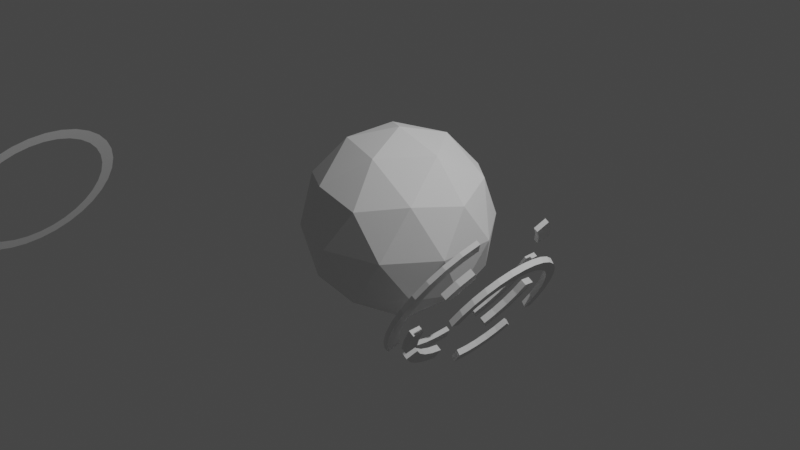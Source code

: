 # Source: untitled.blend  (saved by Blender 2.90.8; exported with 4.5.12 LTS)
import bpy
from mathutils import Matrix  # noqa: F401  (used for matrix-valued properties, if any)

bpy.ops.wm.read_factory_settings(use_empty=True)
scene = bpy.context.scene
scene.name = 'Scene'

# ---- collections
col_collection = bpy.data.collections.new('Collection'); scene.collection.children.link(col_collection)

# ---- world
world_world = bpy.data.worlds.new('World'); scene.world = world_world
world_world.use_nodes = True; world_world.node_tree.nodes.clear()
_N = world_world.node_tree.nodes; _L = world_world.node_tree.links
n0 = _N.new('ShaderNodeOutputWorld'); n0.name = 'World Output'; n0.location = (300, 300)
n1 = _N.new('ShaderNodeBackground'); n1.name = 'Background'; n1.location = (10, 300)
n1.inputs[0].default_value = (0.05088, 0.05088, 0.05088, 1.0)
_L.new(n1.outputs[0], n0.inputs[0])
n0.is_active_output = True
world_world.color = (0.05088, 0.05088, 0.05088)
world_world.use_sun_shadow = False
world_world.sun_shadow_jitter_overblur = 0.0

# ---- cameras
cam_camera = bpy.data.cameras.new('Camera')
cam_camera.clip_end = 100.0
cam_camera.ortho_scale = 7.314

# ---- lights
light_light = bpy.data.lights.new('Light', 'POINT')
light_light.transmission_factor = 0.0
light_light.energy = 1000.0
light_light.shadow_soft_size = 0.1
light_light.shadow_maximum_resolution = 0.006
light_light.use_absolute_resolution = True

# ---- meshes
me_icosphere = bpy.data.meshes.new('Icosphere')
me_icosphere.from_pydata([(0.0, 0.0, -1.0), (0.7236, -0.5257, -0.4472), (-0.2764, -0.8506, -0.4472), (-0.8944, 0.0, -0.4472), (-0.2764, 0.8506, -0.4472), (0.7236, 0.5257, -0.4472), (0.2764, -0.8506, 0.4472), (-0.7236, -0.5257, 0.4472), (-0.7236, 0.5257, 0.4472), (0.2764, 0.8506, 0.4472), (0.8944, 0.0, 0.4472), (0.0, 0.0, 1.0), (-0.1625, -0.5, -0.8507), (0.4253, -0.309, -0.8507), (0.2629, -0.809, -0.5257), (0.8506, 0.0, -0.5257), (0.4253, 0.309, -0.8507), (-0.5257, 0.0, -0.8507), (-0.6882, -0.5, -0.5257), (-0.1625, 0.5, -0.8507), (-0.6882, 0.5, -0.5257), (0.2629, 0.809, -0.5257), (0.9511, -0.309, 0.0), (0.9511, 0.309, 0.0), (0.0, -1.0, 0.0), (0.5878, -0.809, 0.0), (-0.9511, -0.309, 0.0), (-0.5878, -0.809, 0.0), (-0.5878, 0.809, 0.0), (-0.9511, 0.309, 0.0), (0.5878, 0.809, 0.0), (0.0, 1.0, 0.0), (0.6882, -0.5, 0.5257), (-0.2629, -0.809, 0.5257), (-0.8506, 0.0, 0.5257), (-0.2629, 0.809, 0.5257), (0.6882, 0.5, 0.5257), (0.1625, -0.5, 0.8507), (0.5257, 0.0, 0.8507), (-0.4253, -0.309, 0.8507), (-0.4253, 0.309, 0.8507), (0.1625, 0.5, 0.8507)], [], [(0, 13, 12), (1, 13, 15), (0, 12, 17), (0, 17, 19), (0, 19, 16), (1, 15, 22), (2, 14, 24), (3, 18, 26), (4, 20, 28), (5, 21, 30), (1, 22, 25), (2, 24, 27), (3, 26, 29), (4, 28, 31), (5, 30, 23), (6, 32, 37), (7, 33, 39), (8, 34, 40), (9, 35, 41), (10, 36, 38), (38, 41, 11), (38, 36, 41), (36, 9, 41), (41, 40, 11), (41, 35, 40), (35, 8, 40), (40, 39, 11), (40, 34, 39), (34, 7, 39), (39, 37, 11), (39, 33, 37), (33, 6, 37), (37, 38, 11), (37, 32, 38), (32, 10, 38), (23, 36, 10), (23, 30, 36), (30, 9, 36), (31, 35, 9), (31, 28, 35), (28, 8, 35), (29, 34, 8), (29, 26, 34), (26, 7, 34), (27, 33, 7), (27, 24, 33), (24, 6, 33), (25, 32, 6), (25, 22, 32), (22, 10, 32), (30, 31, 9), (30, 21, 31), (21, 4, 31), (28, 29, 8), (28, 20, 29), (20, 3, 29), (26, 27, 7), (26, 18, 27), (18, 2, 27), (24, 25, 6), (24, 14, 25), (14, 1, 25), (22, 23, 10), (22, 15, 23), (15, 5, 23), (16, 21, 5), (16, 19, 21), (19, 4, 21), (19, 20, 4), (19, 17, 20), (17, 3, 20), (17, 18, 3), (17, 12, 18), (12, 2, 18), (15, 16, 5), (15, 13, 16), (13, 0, 16), (12, 14, 2), (12, 13, 14), (13, 1, 14)])
_uv = me_icosphere.uv_layers.new(name='UVMap')
_uv.uv.foreach_set('vector', [0.8182, 0.0, 0.7727, 0.07873, 0.8636, 0.07873, 0.7273, 0.1575, 0.6818, 0.07873, 0.6364, 0.1575, 0.09091, 0.0, 0.04545, 0.07873, 0.1364, 0.07873, 0.2727, 0.0, 0.2273, 0.07873, 0.3182, 0.07873, 0.4545, 0.0, 0.4091, 0.07873, 0.5, 0.07873, 0.7273, 0.1575, 0.6364, 0.1575, 0.6818, 0.2362, 0.9091, 0.1575, 0.8182, 0.1575, 0.8636, 0.2362, 0.1818, 0.1575, 0.09091, 0.1575, 0.1364, 0.2362, 0.3636, 0.1575, 0.2727, 0.1575, 0.3182, 0.2362, 0.5455, 0.1575, 0.4545, 0.1575, 0.5, 0.2362, 0.7273, 0.1575, 0.6818, 0.2362, 0.7727, 0.2362, 0.9091, 0.1575, 0.8636, 0.2362, 0.9545, 0.2362, 0.1818, 0.1575, 0.1364, 0.2362, 0.2273, 0.2362, 0.3636, 0.1575, 0.3182, 0.2362, 0.4091, 0.2362, 0.5455, 0.1575, 0.5, 0.2362, 0.5909, 0.2362, 0.8182, 0.3149, 0.7273, 0.3149, 0.7727, 0.3937, 1.0, 0.3149, 0.9091, 0.3149, 0.9545, 0.3937, 0.2727, 0.3149, 0.1818, 0.3149, 0.2273, 0.3937, 0.4545, 0.3149, 0.3636, 0.3149, 0.4091, 0.3937, 0.6364, 0.3149, 0.5455, 0.3149, 0.5909, 0.3937, 0.5909, 0.3937, 0.5, 0.3937, 0.5455, 0.4724, 0.5909, 0.3937, 0.5455, 0.3149, 0.5, 0.3937, 0.5455, 0.3149, 0.4545, 0.3149, 0.5, 0.3937, 0.4091, 0.3937, 0.3182, 0.3937, 0.3636, 0.4724, 0.4091, 0.3937, 0.3636, 0.3149, 0.3182, 0.3937, 0.3636, 0.3149, 0.2727, 0.3149, 0.3182, 0.3937, 0.2273, 0.3937, 0.1364, 0.3937, 0.1818, 0.4724, 0.2273, 0.3937, 0.1818, 0.3149, 0.1364, 0.3937, 0.1818, 0.3149, 0.09091, 0.3149, 0.1364, 0.3937, 0.9545, 0.3937, 0.8636, 0.3937, 0.9091, 0.4724, 0.9545, 0.3937, 0.9091, 0.3149, 0.8636, 0.3937, 0.9091, 0.3149, 0.8182, 0.3149, 0.8636, 0.3937, 0.7727, 0.3937, 0.6818, 0.3937, 0.7273, 0.4724, 0.7727, 0.3937, 0.7273, 0.3149, 0.6818, 0.3937, 0.7273, 0.3149, 0.6364, 0.3149, 0.6818, 0.3937, 0.5909, 0.2362, 0.5455, 0.3149, 0.6364, 0.3149, 0.5909, 0.2362, 0.5, 0.2362, 0.5455, 0.3149, 0.5, 0.2362, 0.4545, 0.3149, 0.5455, 0.3149, 0.4091, 0.2362, 0.3636, 0.3149, 0.4545, 0.3149, 0.4091, 0.2362, 0.3182, 0.2362, 0.3636, 0.3149, 0.3182, 0.2362, 0.2727, 0.3149, 0.3636, 0.3149, 0.2273, 0.2362, 0.1818, 0.3149, 0.2727, 0.3149, 0.2273, 0.2362, 0.1364, 0.2362, 0.1818, 0.3149, 0.1364, 0.2362, 0.09091, 0.3149, 0.1818, 0.3149, 0.9545, 0.2362, 0.9091, 0.3149, 1.0, 0.3149, 0.9545, 0.2362, 0.8636, 0.2362, 0.9091, 0.3149, 0.8636, 0.2362, 0.8182, 0.3149, 0.9091, 0.3149, 0.7727, 0.2362, 0.7273, 0.3149, 0.8182, 0.3149, 0.7727, 0.2362, 0.6818, 0.2362, 0.7273, 0.3149, 0.6818, 0.2362, 0.6364, 0.3149, 0.7273, 0.3149, 0.5, 0.2362, 0.4091, 0.2362, 0.4545, 0.3149, 0.5, 0.2362, 0.4545, 0.1575, 0.4091, 0.2362, 0.4545, 0.1575, 0.3636, 0.1575, 0.4091, 0.2362, 0.3182, 0.2362, 0.2273, 0.2362, 0.2727, 0.3149, 0.3182, 0.2362, 0.2727, 0.1575, 0.2273, 0.2362, 0.2727, 0.1575, 0.1818, 0.1575, 0.2273, 0.2362, 0.1364, 0.2362, 0.04545, 0.2362, 0.09091, 0.3149, 0.1364, 0.2362, 0.09091, 0.1575, 0.04545, 0.2362, 0.09091, 0.1575, 0.0, 0.1575, 0.04545, 0.2362, 0.8636, 0.2362, 0.7727, 0.2362, 0.8182, 0.3149, 0.8636, 0.2362, 0.8182, 0.1575, 0.7727, 0.2362, 0.8182, 0.1575, 0.7273, 0.1575, 0.7727, 0.2362, 0.6818, 0.2362, 0.5909, 0.2362, 0.6364, 0.3149, 0.6818, 0.2362, 0.6364, 0.1575, 0.5909, 0.2362, 0.6364, 0.1575, 0.5455, 0.1575, 0.5909, 0.2362, 0.5, 0.07873, 0.4545, 0.1575, 0.5455, 0.1575, 0.5, 0.07873, 0.4091, 0.07873, 0.4545, 0.1575, 0.4091, 0.07873, 0.3636, 0.1575, 0.4545, 0.1575, 0.3182, 0.07873, 0.2727, 0.1575, 0.3636, 0.1575, 0.3182, 0.07873, 0.2273, 0.07873, 0.2727, 0.1575, 0.2273, 0.07873, 0.1818, 0.1575, 0.2727, 0.1575, 0.1364, 0.07873, 0.09091, 0.1575, 0.1818, 0.1575, 0.1364, 0.07873, 0.04545, 0.07873, 0.09091, 0.1575, 0.04545, 0.07873, 0.0, 0.1575, 0.09091, 0.1575, 0.6364, 0.1575, 0.5909, 0.07873, 0.5455, 0.1575, 0.6364, 0.1575, 0.6818, 0.07873, 0.5909, 0.07873, 0.6818, 0.07873, 0.6364, 0.0, 0.5909, 0.07873, 0.8636, 0.07873, 0.8182, 0.1575, 0.9091, 0.1575, 0.8636, 0.07873, 0.7727, 0.07873, 0.8182, 0.1575, 0.7727, 0.07873, 0.7273, 0.1575, 0.8182, 0.1575])
me_icosphere.use_remesh_fix_poles = True
me_icosphere.use_remesh_preserve_attributes = False
me_icosphere.use_mirror_vertex_groups = False
me_icosphere.update()
me_circle = bpy.data.meshes.new('Circle')
me_circle.from_pydata([(0.0, 1.0, 0.0), (0.7071, 0.7071, -0.05156), (-0.3827, 0.9239, 0.0), (-0.5556, 0.8315, 0.0), (-0.7071, 0.7071, 0.0), (0.9808, 0.1951, -0.05156), (1.0, 9.656e-07, -0.05156), (0.9239, -0.3827, -0.05156), (0.9808, -0.1951, -0.05156), (0.5556, -0.8315, -0.05156), (-0.9239, -0.3827, 0.0), (-0.8315, -0.5556, 0.0), (-0.7071, -0.7071, 0.0), (-0.5556, -0.8315, 0.0), (-0.3827, -0.9239, 0.0), (-0.1951, -0.9808, 0.0), (3.258e-07, -1.0, 0.0), (0.1951, -0.9808, 0.0), (0.3827, -0.9239, 0.0), (0.5556, -0.8315, 0.0), (0.3827, -0.9239, -0.05156), (0.1951, -0.9808, -0.05156), (0.9239, -0.3827, 0.0), (0.9808, -0.1951, 0.0), (1.0, 9.656e-07, 0.0), (0.9808, 0.1951, 0.0), (3.258e-07, -1.0, -0.05156), (0.8315, 0.5556, 0.0), (0.7071, 0.7071, 0.0), (0.5556, 0.8315, 0.0), (0.3827, 0.9239, 0.0), (0.1951, 0.9808, 0.0), (0.0, 0.8559, 0.0), (-0.1951, -0.9808, -0.05156), (-0.3275, 0.7907, 0.0), (-0.4755, 0.7116, 0.0), (-0.6052, 0.6052, 0.0), (-0.3827, -0.9239, -0.05156), (-0.5556, -0.8315, -0.05156), (-0.7071, -0.7071, -0.05156), (-0.9239, -0.3827, -0.05156), (-0.8315, -0.5556, -0.05156), (-0.7907, -0.3275, 0.0), (-0.7116, -0.4755, 0.0), (-0.6052, -0.6052, 0.0), (-0.4755, -0.7116, 0.0), (-0.3275, -0.7907, 0.0), (-0.167, -0.8394, 0.0), (2.789e-07, -0.8559, 0.0), (0.167, -0.8394, 0.0), (0.3275, -0.7907, 0.0), (0.4755, -0.7116, 0.0), (-0.7071, 0.7071, -0.05156), (-0.3827, 0.9239, -0.05156), (0.7907, -0.3275, 0.0), (0.8394, -0.167, 0.0), (0.8559, 8.675e-07, 0.0), (0.8394, 0.167, 0.0), (-0.5556, 0.8315, -0.05156), (0.7116, 0.4755, 0.0), (0.6052, 0.6052, 0.0), (0.4755, 0.7116, 0.0), (0.3275, 0.7907, 0.0), (0.167, 0.8394, 0.0), (0.8315, 0.5556, -0.05156), (0.5556, 0.8315, -0.05156), (0.3827, 0.9239, -0.05156), (0.1951, 0.9808, -0.05156), (0.0, 1.0, -0.05156), (-0.4755, 0.7116, -0.05156), (-0.3275, 0.7907, -0.05156), (-0.6052, 0.6052, -0.05156), (-0.7116, -0.4755, -0.05156), (-0.7907, -0.3275, -0.05156), (-0.6052, -0.6052, -0.05156), (-0.4755, -0.7116, -0.05156), (-0.3275, -0.7907, -0.05156), (-0.167, -0.8394, -0.05156), (2.789e-07, -0.8559, -0.05156), (0.167, -0.8394, -0.05156), (0.3275, -0.7907, -0.05156), (0.4755, -0.7116, -0.05156), (0.8394, -0.167, -0.05156), (0.7907, -0.3275, -0.05156), (0.8559, 8.675e-07, -0.05156), (0.8394, 0.167, -0.05156), (0.6052, 0.6052, -0.05156), (0.7116, 0.4755, -0.05156), (0.4755, 0.7116, -0.05156), (0.3275, 0.7907, -0.05156), (0.167, 0.8394, -0.05156), (0.0, 0.8559, -0.05156)], [], [(18, 50, 51, 19), (53, 58, 69, 70), (33, 26, 78, 77), (1, 65, 88, 86), (37, 33, 77, 76), (64, 1, 86, 87), (38, 37, 76, 75), (39, 38, 75, 74), (22, 54, 55, 23), (41, 39, 74, 72), (23, 55, 56, 24), (10, 42, 43, 11), (24, 56, 57, 25), (11, 43, 44, 12), (6, 5, 85, 84), (12, 44, 45, 13), (40, 41, 72, 73), (13, 45, 46, 14), (8, 6, 84, 82), (27, 59, 60, 28), (14, 46, 47, 15), (7, 8, 82, 83), (28, 60, 61, 29), (15, 47, 48, 16), (2, 34, 35, 3), (29, 61, 62, 30), (16, 48, 49, 17), (3, 35, 36, 4), (30, 62, 63, 31), (17, 49, 50, 18), (20, 9, 81, 80), (31, 63, 32, 0), (65, 66, 89, 88), (26, 21, 79, 78), (58, 52, 71, 69), (66, 67, 90, 89), (21, 20, 80, 79), (67, 68, 91, 90), (0, 32, 91, 68), (18, 19, 9, 20), (46, 45, 75, 76), (54, 22, 7, 83), (60, 59, 87, 86), (47, 46, 76, 77), (61, 60, 86, 88), (48, 47, 77, 78), (35, 34, 70, 69), (62, 61, 88, 89), (34, 2, 53, 70), (49, 48, 78, 79), (42, 10, 40, 73), (36, 35, 69, 71), (63, 62, 89, 90), (22, 23, 8, 7), (50, 49, 79, 80), (32, 63, 90, 91), (23, 24, 6, 8), (51, 50, 80, 81), (10, 11, 41, 40), (19, 51, 81, 9), (24, 25, 5, 6), (25, 57, 85, 5), (11, 12, 39, 41), (12, 13, 38, 39), (13, 14, 37, 38), (4, 36, 71, 52), (27, 28, 1, 64), (55, 54, 83, 82), (14, 15, 33, 37), (28, 29, 65, 1), (56, 55, 82, 84), (59, 27, 64, 87), (15, 16, 26, 33), (43, 42, 73, 72), (2, 3, 58, 53), (29, 30, 66, 65), (57, 56, 84, 85), (16, 17, 21, 26), (44, 43, 72, 74), (3, 4, 52, 58), (30, 31, 67, 66), (17, 18, 20, 21), (45, 44, 74, 75), (31, 0, 68, 67)])
_uv = me_circle.uv_layers.new(name='UVMap')
_uv.uv.foreach_set('vector', [0.0, 0.0, 0.0, 0.0, 0.0, 0.0, 0.0, 0.0, 0.0, 0.0, 0.0, 0.0, 0.0, 0.0, 0.0, 0.0, 0.0, 0.0, 0.0, 0.0, 0.0, 0.0, 0.0, 0.0, 0.0, 0.0, 0.0, 0.0, 0.0, 0.0, 0.0, 0.0, 0.0, 0.0, 0.0, 0.0, 0.0, 0.0, 0.0, 0.0, 0.0, 0.0, 0.0, 0.0, 0.0, 0.0, 0.0, 0.0, 0.0, 0.0, 0.0, 0.0, 0.0, 0.0, 0.0, 0.0, 0.0, 0.0, 0.0, 0.0, 0.0, 0.0, 0.0, 0.0, 0.0, 0.0, 0.0, 0.0, 0.0, 0.0, 0.0, 0.0, 0.0, 0.0, 0.0, 0.0, 0.0, 0.0, 0.0, 0.0, 0.0, 0.0, 0.0, 0.0, 0.0, 0.0, 0.0, 0.0, 0.0, 0.0, 0.0, 0.0, 0.0, 0.0, 0.0, 0.0, 0.0, 0.0, 0.0, 0.0, 0.0, 0.0, 0.0, 0.0, 0.0, 0.0, 0.0, 0.0, 0.0, 0.0, 0.0, 0.0, 0.0, 0.0, 0.0, 0.0, 0.0, 0.0, 0.0, 0.0, 0.0, 0.0, 0.0, 0.0, 0.0, 0.0, 0.0, 0.0, 0.0, 0.0, 0.0, 0.0, 0.0, 0.0, 0.0, 0.0, 0.0, 0.0, 0.0, 0.0, 0.0, 0.0, 0.0, 0.0, 0.0, 0.0, 0.0, 0.0, 0.0, 0.0, 0.0, 0.0, 0.0, 0.0, 0.0, 0.0, 0.0, 0.0, 0.0, 0.0, 0.0, 0.0, 0.0, 0.0, 0.0, 0.0, 0.0, 0.0, 0.0, 0.0, 0.0, 0.0, 0.0, 0.0, 0.0, 0.0, 0.0, 0.0, 0.0, 0.0, 0.0, 0.0, 0.0, 0.0, 0.0, 0.0, 0.0, 0.0, 0.0, 0.0, 0.0, 0.0, 0.0, 0.0, 0.0, 0.0, 0.0, 0.0, 0.0, 0.0, 0.0, 0.0, 0.0, 0.0, 0.0, 0.0, 0.0, 0.0, 0.0, 0.0, 0.0, 0.0, 0.0, 0.0, 0.0, 0.0, 0.0, 0.0, 0.0, 0.0, 0.0, 0.0, 0.0, 0.0, 0.0, 0.0, 0.0, 0.0, 0.0, 0.0, 0.0, 0.0, 0.0, 0.0, 0.0, 0.0, 0.0, 0.0, 0.0, 0.0, 0.0, 0.0, 0.0, 0.0, 0.0, 0.0, 0.0, 0.0, 0.0, 0.0, 0.0, 0.0, 0.0, 0.0, 0.0, 0.0, 0.0, 0.0, 0.0, 0.0, 0.0, 0.0, 0.0, 0.0, 0.0, 0.0, 0.0, 0.0, 0.0, 0.0, 0.0, 0.0, 0.0, 0.0, 0.0, 0.0, 0.0, 0.0, 0.0, 0.0, 0.0, 0.0, 0.0, 0.0, 0.0, 0.0, 0.0, 0.0, 0.0, 0.0, 0.0, 0.0, 0.0, 0.0, 0.0, 0.0, 0.0, 0.0, 0.0, 0.0, 0.0, 0.0, 0.0, 0.0, 0.0, 0.0, 0.0, 0.0, 0.0, 0.0, 0.0, 0.0, 0.0, 0.0, 0.0, 0.0, 0.0, 0.0, 0.0, 0.0, 0.0, 0.0, 0.0, 0.0, 0.0, 0.0, 0.0, 0.0, 0.0, 0.0, 0.0, 0.0, 0.0, 0.0, 0.0, 0.0, 0.0, 0.0, 0.0, 0.0, 0.0, 0.0, 0.0, 0.0, 0.0, 0.0, 0.0, 0.0, 0.0, 0.0, 0.0, 0.0, 0.0, 0.0, 0.0, 0.0, 0.0, 0.0, 0.0, 0.0, 0.0, 0.0, 0.0, 0.0, 0.0, 0.0, 0.0, 0.0, 0.0, 0.0, 0.0, 0.0, 0.0, 0.0, 0.0, 0.0, 0.0, 0.0, 0.0, 0.0, 0.0, 0.0, 0.0, 0.0, 0.0, 0.0, 0.0, 0.0, 0.0, 0.0, 0.0, 0.0, 0.0, 0.0, 0.0, 0.0, 0.0, 0.0, 0.0, 0.0, 0.0, 0.0, 0.0, 0.0, 0.0, 0.0, 0.0, 0.0, 0.0, 0.0, 0.0, 0.0, 0.0, 0.0, 0.0, 0.0, 0.0, 0.0, 0.0, 0.0, 0.0, 0.0, 0.0, 0.0, 0.0, 0.0, 0.0, 0.0, 0.0, 0.0, 0.0, 0.0, 0.0, 0.0, 0.0, 0.0, 0.0, 0.0, 0.0, 0.0, 0.0, 0.0, 0.0, 0.0, 0.0, 0.0, 0.0, 0.0, 0.0, 0.0, 0.0, 0.0, 0.0, 0.0, 0.0, 0.0, 0.0, 0.0, 0.0, 0.0, 0.0, 0.0, 0.0, 0.0, 0.0, 0.0, 0.0, 0.0, 0.0, 0.0, 0.0, 0.0, 0.0, 0.0, 0.0, 0.0, 0.0, 0.0, 0.0, 0.0, 0.0, 0.0, 0.0, 0.0, 0.0, 0.0, 0.0, 0.0, 0.0, 0.0, 0.0, 0.0, 0.0, 0.0, 0.0, 0.0, 0.0, 0.0, 0.0, 0.0, 0.0, 0.0, 0.0, 0.0, 0.0, 0.0, 0.0, 0.0, 0.0, 0.0, 0.0, 0.0, 0.0, 0.0, 0.0, 0.0, 0.0, 0.0, 0.0, 0.0, 0.0, 0.0, 0.0, 0.0, 0.0, 0.0, 0.0, 0.0, 0.0, 0.0, 0.0, 0.0, 0.0, 0.0, 0.0, 0.0, 0.0, 0.0, 0.0, 0.0, 0.0, 0.0, 0.0, 0.0, 0.0, 0.0, 0.0, 0.0, 0.0, 0.0, 0.0, 0.0, 0.0, 0.0, 0.0, 0.0, 0.0, 0.0, 0.0, 0.0, 0.0, 0.0, 0.0, 0.0, 0.0, 0.0, 0.0, 0.0, 0.0, 0.0, 0.0, 0.0, 0.0, 0.0, 0.0, 0.0, 0.0, 0.0, 0.0, 0.0, 0.0, 0.0, 0.0, 0.0, 0.0, 0.0, 0.0, 0.0, 0.0, 0.0, 0.0, 0.0, 0.0, 0.0, 0.0, 0.0, 0.0, 0.0, 0.0, 0.0, 0.0, 0.0, 0.0, 0.0, 0.0, 0.0, 0.0, 0.0, 0.0, 0.0, 0.0, 0.0, 0.0, 0.0, 0.0, 0.0, 0.0, 0.0, 0.0, 0.0, 0.0, 0.0, 0.0, 0.0, 0.0, 0.0, 0.0, 0.0, 0.0, 0.0, 0.0, 0.0, 0.0, 0.0, 0.0, 0.0, 0.0, 0.0, 0.0, 0.0, 0.0, 0.0, 0.0, 0.0, 0.0, 0.0, 0.0, 0.0, 0.0, 0.0, 0.0, 0.0, 0.0, 0.0, 0.0, 0.0, 0.0, 0.0, 0.0, 0.0, 0.0, 0.0, 0.0, 0.0, 0.0, 0.0, 0.0, 0.0, 0.0, 0.0, 0.0, 0.0])
me_circle.use_remesh_fix_poles = True
me_circle.use_remesh_preserve_attributes = False
me_circle.use_mirror_vertex_groups = False
me_circle.update()
me_circle_001 = bpy.data.meshes.new('Circle.001')
me_circle_001.from_pydata([(0.167, 0.8394, 0.07791), (0.3275, 0.7907, 0.07791), (0.4755, 0.7116, 0.07791), (0.7116, 0.4755, 0.07791), (0.6052, 0.6052, 0.07791), (0.8394, -0.167, 0.07791), (0.7907, -0.3275, 0.07791), (0.7116, -0.4755, 0.07791), (0.4755, -0.7116, 0.07791), (0.6052, -0.6052, 0.07791), (0.3275, -0.7907, 0.07791), (-0.8315, -0.5556, 0.0), (-0.7071, -0.7071, 0.0), (-0.5556, -0.8315, 0.0), (2.789e-07, -0.8559, 0.07791), (0.167, -0.8394, 0.07791), (3.258e-07, -1.0, 0.0), (0.1951, -0.9808, 0.0), (0.3827, -0.9239, 0.0), (0.5556, -0.8315, 0.0), (0.7071, -0.7071, 0.0), (0.8315, -0.5556, 0.0), (0.9239, -0.3827, 0.0), (0.9808, -0.1951, 0.0), (-0.4755, -0.7116, 0.07791), (-0.7116, -0.4755, 0.07791), (-0.6052, -0.6052, 0.07791), (0.8315, 0.5556, 0.0), (0.7071, 0.7071, 0.0), (0.5556, 0.8315, 0.0), (0.3827, 0.9239, 0.0), (0.1951, 0.9808, 0.0), (0.1951, 0.9808, 0.07791), (0.3827, 0.9239, 0.07791), (0.5556, 0.8315, 0.07791), (0.8315, 0.5556, 0.07791), (0.7071, 0.7071, 0.07791), (0.9808, -0.1951, 0.07791), (0.9239, -0.3827, 0.07791), (0.8315, -0.5556, 0.07791), (0.5556, -0.8315, 0.07791), (0.7071, -0.7071, 0.07791), (0.3827, -0.9239, 0.07791), (-0.7116, -0.4755, 0.0), (-0.6052, -0.6052, 0.0), (-0.4755, -0.7116, 0.0), (3.258e-07, -1.0, 0.07791), (0.1951, -0.9808, 0.07791), (2.789e-07, -0.8559, 0.0), (0.167, -0.8394, 0.0), (0.3275, -0.7907, 0.0), (0.4755, -0.7116, 0.0), (0.6052, -0.6052, 0.0), (0.7116, -0.4755, 0.0), (0.7907, -0.3275, 0.0), (0.8394, -0.167, 0.0), (-0.5556, -0.8315, 0.07791), (-0.8315, -0.5556, 0.07791), (-0.7071, -0.7071, 0.07791), (0.7116, 0.4755, 0.0), (0.6052, 0.6052, 0.0), (0.4755, 0.7116, 0.0), (0.3275, 0.7907, 0.0), (0.167, 0.8394, 0.0)], [], [(48, 16, 46, 14), (50, 49, 15, 10), (19, 51, 52, 20), (22, 23, 37, 38), (20, 52, 53, 21), (63, 62, 1, 0), (21, 53, 54, 22), (49, 48, 14, 15), (22, 54, 55, 23), (21, 22, 38, 39), (62, 61, 2, 1), (23, 55, 5, 37), (47, 42, 10, 15), (11, 43, 44, 12), (33, 32, 0, 1), (12, 44, 45, 13), (46, 47, 15, 14), (34, 33, 1, 2), (36, 34, 2, 4), (27, 59, 60, 28), (35, 36, 4, 3), (58, 56, 24, 26), (28, 60, 61, 29), (57, 58, 26, 25), (38, 37, 5, 6), (29, 61, 62, 30), (16, 48, 49, 17), (39, 38, 6, 7), (30, 62, 63, 31), (17, 49, 50, 18), (41, 39, 7, 9), (40, 41, 9, 8), (43, 11, 57, 25), (51, 19, 40, 8), (52, 51, 8, 9), (11, 12, 58, 57), (18, 50, 10, 42), (53, 52, 9, 7), (12, 13, 56, 58), (54, 53, 7, 6), (27, 28, 36, 35), (55, 54, 6, 5), (13, 45, 24, 56), (31, 63, 0, 32), (28, 29, 34, 36), (59, 27, 35, 3), (29, 30, 33, 34), (16, 17, 47, 46), (44, 43, 25, 26), (30, 31, 32, 33), (17, 18, 42, 47), (45, 44, 26, 24), (60, 59, 3, 4), (19, 20, 41, 40), (61, 60, 4, 2), (20, 21, 39, 41)])
_uv = me_circle_001.uv_layers.new(name='UVMap')
_uv.uv.foreach_set('vector', [0.0, 0.0, 0.0, 0.0, 0.0, 0.0, 0.0, 0.0, 0.0, 0.0, 0.0, 0.0, 0.0, 0.0, 0.0, 0.0, 0.0, 0.0, 0.0, 0.0, 0.0, 0.0, 0.0, 0.0, 0.0, 0.0, 0.0, 0.0, 0.0, 0.0, 0.0, 0.0, 0.0, 0.0, 0.0, 0.0, 0.0, 0.0, 0.0, 0.0, 0.0, 0.0, 0.0, 0.0, 0.0, 0.0, 0.0, 0.0, 0.0, 0.0, 0.0, 0.0, 0.0, 0.0, 0.0, 0.0, 0.0, 0.0, 0.0, 0.0, 0.0, 0.0, 0.0, 0.0, 0.0, 0.0, 0.0, 0.0, 0.0, 0.0, 0.0, 0.0, 0.0, 0.0, 0.0, 0.0, 0.0, 0.0, 0.0, 0.0, 0.0, 0.0, 0.0, 0.0, 0.0, 0.0, 0.0, 0.0, 0.0, 0.0, 0.0, 0.0, 0.0, 0.0, 0.0, 0.0, 0.0, 0.0, 0.0, 0.0, 0.0, 0.0, 0.0, 0.0, 0.0, 0.0, 0.0, 0.0, 0.0, 0.0, 0.0, 0.0, 0.0, 0.0, 0.0, 0.0, 0.0, 0.0, 0.0, 0.0, 0.0, 0.0, 0.0, 0.0, 0.0, 0.0, 0.0, 0.0, 0.0, 0.0, 0.0, 0.0, 0.0, 0.0, 0.0, 0.0, 0.0, 0.0, 0.0, 0.0, 0.0, 0.0, 0.0, 0.0, 0.0, 0.0, 0.0, 0.0, 0.0, 0.0, 0.0, 0.0, 0.0, 0.0, 0.0, 0.0, 0.0, 0.0, 0.0, 0.0, 0.0, 0.0, 0.0, 0.0, 0.0, 0.0, 0.0, 0.0, 0.0, 0.0, 0.0, 0.0, 0.0, 0.0, 0.0, 0.0, 0.0, 0.0, 0.0, 0.0, 0.0, 0.0, 0.0, 0.0, 0.0, 0.0, 0.0, 0.0, 0.0, 0.0, 0.0, 0.0, 0.0, 0.0, 0.0, 0.0, 0.0, 0.0, 0.0, 0.0, 0.0, 0.0, 0.0, 0.0, 0.0, 0.0, 0.0, 0.0, 0.0, 0.0, 0.0, 0.0, 0.0, 0.0, 0.0, 0.0, 0.0, 0.0, 0.0, 0.0, 0.0, 0.0, 0.0, 0.0, 0.0, 0.0, 0.0, 0.0, 0.0, 0.0, 0.0, 0.0, 0.0, 0.0, 0.0, 0.0, 0.0, 0.0, 0.0, 0.0, 0.0, 0.0, 0.0, 0.0, 0.0, 0.0, 0.0, 0.0, 0.0, 0.0, 0.0, 0.0, 0.0, 0.0, 0.0, 0.0, 0.0, 0.0, 0.0, 0.0, 0.0, 0.0, 0.0, 0.0, 0.0, 0.0, 0.0, 0.0, 0.0, 0.0, 0.0, 0.0, 0.0, 0.0, 0.0, 0.0, 0.0, 0.0, 0.0, 0.0, 0.0, 0.0, 0.0, 0.0, 0.0, 0.0, 0.0, 0.0, 0.0, 0.0, 0.0, 0.0, 0.0, 0.0, 0.0, 0.0, 0.0, 0.0, 0.0, 0.0, 0.0, 0.0, 0.0, 0.0, 0.0, 0.0, 0.0, 0.0, 0.0, 0.0, 0.0, 0.0, 0.0, 0.0, 0.0, 0.0, 0.0, 0.0, 0.0, 0.0, 0.0, 0.0, 0.0, 0.0, 0.0, 0.0, 0.0, 0.0, 0.0, 0.0, 0.0, 0.0, 0.0, 0.0, 0.0, 0.0, 0.0, 0.0, 0.0, 0.0, 0.0, 0.0, 0.0, 0.0, 0.0, 0.0, 0.0, 0.0, 0.0, 0.0, 0.0, 0.0, 0.0, 0.0, 0.0, 0.0, 0.0, 0.0, 0.0, 0.0, 0.0, 0.0, 0.0, 0.0, 0.0, 0.0, 0.0, 0.0, 0.0, 0.0, 0.0, 0.0, 0.0, 0.0, 0.0, 0.0, 0.0, 0.0, 0.0, 0.0, 0.0, 0.0, 0.0, 0.0, 0.0, 0.0, 0.0, 0.0, 0.0, 0.0, 0.0, 0.0, 0.0, 0.0, 0.0, 0.0, 0.0, 0.0, 0.0, 0.0, 0.0, 0.0, 0.0, 0.0, 0.0, 0.0, 0.0, 0.0, 0.0, 0.0, 0.0, 0.0, 0.0, 0.0, 0.0, 0.0, 0.0, 0.0, 0.0, 0.0, 0.0, 0.0, 0.0, 0.0, 0.0, 0.0, 0.0, 0.0, 0.0, 0.0, 0.0, 0.0, 0.0, 0.0, 0.0, 0.0, 0.0, 0.0, 0.0, 0.0, 0.0, 0.0, 0.0, 0.0, 0.0, 0.0, 0.0, 0.0])
me_circle_001.use_remesh_fix_poles = True
me_circle_001.use_remesh_preserve_attributes = False
me_circle_001.use_mirror_vertex_groups = False
me_circle_001.update()
me_circle_002 = bpy.data.meshes.new('Circle.002')
me_circle_002.from_pydata([(0.0, 1.0, 0.0), (-0.1951, 0.9808, 0.0), (-0.3827, 0.9239, 0.0), (-0.5556, 0.8315, 0.0), (-0.7071, 0.7071, 0.0), (-0.8315, 0.5556, 0.0), (-0.9239, 0.3827, 0.0), (-0.9808, 0.1951, 0.0), (-1.0, 7.55e-08, 0.0), (-0.9808, -0.1951, 0.0), (-0.9239, -0.3827, 0.0), (-0.8315, -0.5556, 0.0), (-0.7071, -0.7071, 0.0), (-0.5556, -0.8315, 0.0), (-0.3827, -0.9239, 0.0), (-0.1951, -0.9808, 0.0), (3.258e-07, -1.0, 0.0), (0.1951, -0.9808, 0.0), (0.3827, -0.9239, 0.0), (0.5556, -0.8315, 0.0), (0.7071, -0.7071, 0.0), (0.8315, -0.5556, 0.0), (0.9239, -0.3827, 0.0), (0.9808, -0.1951, 0.0), (1.0, 9.656e-07, 0.0), (0.9808, 0.1951, 0.0), (0.9239, 0.3827, 0.0), (0.8315, 0.5556, 0.0), (0.7071, 0.7071, 0.0), (0.5556, 0.8315, 0.0), (0.3827, 0.9239, 0.0), (0.1951, 0.9808, 0.0), (0.0, 0.8559, 0.0), (-0.167, 0.8394, 0.0), (-0.3275, 0.7907, 0.0), (-0.4755, 0.7116, 0.0), (-0.6052, 0.6052, 0.0), (-0.7116, 0.4755, 0.0), (-0.7907, 0.3275, 0.0), (-0.8394, 0.167, 0.0), (-0.8559, 1.057e-07, 0.0), (-0.8394, -0.167, 0.0), (-0.7907, -0.3275, 0.0), (-0.7116, -0.4755, 0.0), (-0.6052, -0.6052, 0.0), (-0.4755, -0.7116, 0.0), (-0.3275, -0.7907, 0.0), (-0.167, -0.8394, 0.0), (2.789e-07, -0.8559, 0.0), (0.167, -0.8394, 0.0), (0.3275, -0.7907, 0.0), (0.4755, -0.7116, 0.0), (0.6052, -0.6052, 0.0), (0.7116, -0.4755, 0.0), (0.7907, -0.3275, 0.0), (0.8394, -0.167, 0.0), (0.8559, 8.675e-07, 0.0), (0.8394, 0.167, 0.0), (0.7907, 0.3275, 0.0), (0.7116, 0.4755, 0.0), (0.6052, 0.6052, 0.0), (0.4755, 0.7116, 0.0), (0.3275, 0.7907, 0.0), (0.167, 0.8394, 0.0)], [], [(18, 19, 51, 50), (5, 6, 38, 37), (19, 20, 52, 51), (6, 7, 39, 38), (20, 21, 53, 52), (7, 8, 40, 39), (21, 22, 54, 53), (8, 9, 41, 40), (22, 23, 55, 54), (9, 10, 42, 41), (23, 24, 56, 55), (10, 11, 43, 42), (24, 25, 57, 56), (11, 12, 44, 43), (25, 26, 58, 57), (12, 13, 45, 44), (26, 27, 59, 58), (13, 14, 46, 45), (0, 1, 33, 32), (27, 28, 60, 59), (14, 15, 47, 46), (1, 2, 34, 33), (28, 29, 61, 60), (15, 16, 48, 47), (2, 3, 35, 34), (29, 30, 62, 61), (16, 17, 49, 48), (3, 4, 36, 35), (30, 31, 63, 62), (17, 18, 50, 49), (4, 5, 37, 36), (31, 0, 32, 63)])
_uv = me_circle_002.uv_layers.new(name='UVMap')
_uv.uv.foreach_set('vector', [0.0, 0.0, 0.0, 0.0, 0.0, 0.0, 0.0, 0.0, 0.0, 0.0, 0.0, 0.0, 0.0, 0.0, 0.0, 0.0, 0.0, 0.0, 0.0, 0.0, 0.0, 0.0, 0.0, 0.0, 0.0, 0.0, 0.0, 0.0, 0.0, 0.0, 0.0, 0.0, 0.0, 0.0, 0.0, 0.0, 0.0, 0.0, 0.0, 0.0, 0.0, 0.0, 0.0, 0.0, 0.0, 0.0, 0.0, 0.0, 0.0, 0.0, 0.0, 0.0, 0.0, 0.0, 0.0, 0.0, 0.0, 0.0, 0.0, 0.0, 0.0, 0.0, 0.0, 0.0, 0.0, 0.0, 0.0, 0.0, 0.0, 0.0, 0.0, 0.0, 0.0, 0.0, 0.0, 0.0, 0.0, 0.0, 0.0, 0.0, 0.0, 0.0, 0.0, 0.0, 0.0, 0.0, 0.0, 0.0, 0.0, 0.0, 0.0, 0.0, 0.0, 0.0, 0.0, 0.0, 0.0, 0.0, 0.0, 0.0, 0.0, 0.0, 0.0, 0.0, 0.0, 0.0, 0.0, 0.0, 0.0, 0.0, 0.0, 0.0, 0.0, 0.0, 0.0, 0.0, 0.0, 0.0, 0.0, 0.0, 0.0, 0.0, 0.0, 0.0, 0.0, 0.0, 0.0, 0.0, 0.0, 0.0, 0.0, 0.0, 0.0, 0.0, 0.0, 0.0, 0.0, 0.0, 0.0, 0.0, 0.0, 0.0, 0.0, 0.0, 0.0, 0.0, 0.0, 0.0, 0.0, 0.0, 0.0, 0.0, 0.0, 0.0, 0.0, 0.0, 0.0, 0.0, 0.0, 0.0, 0.0, 0.0, 0.0, 0.0, 0.0, 0.0, 0.0, 0.0, 0.0, 0.0, 0.0, 0.0, 0.0, 0.0, 0.0, 0.0, 0.0, 0.0, 0.0, 0.0, 0.0, 0.0, 0.0, 0.0, 0.0, 0.0, 0.0, 0.0, 0.0, 0.0, 0.0, 0.0, 0.0, 0.0, 0.0, 0.0, 0.0, 0.0, 0.0, 0.0, 0.0, 0.0, 0.0, 0.0, 0.0, 0.0, 0.0, 0.0, 0.0, 0.0, 0.0, 0.0, 0.0, 0.0, 0.0, 0.0, 0.0, 0.0, 0.0, 0.0, 0.0, 0.0, 0.0, 0.0, 0.0, 0.0, 0.0, 0.0, 0.0, 0.0, 0.0, 0.0, 0.0, 0.0, 0.0, 0.0, 0.0, 0.0, 0.0, 0.0, 0.0, 0.0, 0.0, 0.0, 0.0, 0.0, 0.0, 0.0, 0.0, 0.0, 0.0, 0.0, 0.0, 0.0, 0.0, 0.0])
me_circle_002.use_remesh_fix_poles = True
me_circle_002.use_remesh_preserve_attributes = False
me_circle_002.use_mirror_vertex_groups = False
me_circle_002.update()
me_circle_003 = bpy.data.meshes.new('Circle.003')
me_circle_003.from_pydata([(0.5562, -0.8117, 0.07781), (-0.1951, 0.9808, 0.0), (-0.3827, 0.9239, 0.0), (-0.5556, 0.8315, 0.0), (-0.7071, 0.7071, 0.0), (-0.8315, 0.5556, 0.0), (-0.9239, 0.3827, 0.0), (0.3833, -0.9041, 0.07781), (-1.0, 7.55e-08, 0.0), (-0.9808, -0.1951, 0.0), (-0.9239, -0.3827, 0.0), (-0.8315, -0.5556, 0.0), (-0.7071, -0.7071, 0.0), (-0.5556, -0.8315, 0.0), (-0.3827, -0.9239, 0.0), (-0.1951, -0.9808, 0.0), (3.258e-07, -1.0, 0.0), (0.1951, -0.9808, 0.0), (0.3827, -0.9239, 0.0), (0.5556, -0.8315, 0.0), (0.7071, -0.7071, 0.0), (0.8315, -0.5556, 0.0), (0.9239, -0.3827, 0.0), (0.9808, -0.1951, 0.0), (1.0, 9.656e-07, 0.0), (0.1957, -0.961, 0.07781), (0.0006413, -0.9802, 0.07781), (-0.1944, -0.961, 0.07781), (-0.382, -0.9041, 0.07781), (-0.5549, -0.8117, 0.07781), (-0.7065, -0.6874, 0.07781), (-0.8308, -0.5358, 0.07781), (-0.9232, -0.3629, 0.07781), (-0.167, 0.8394, 0.0), (-0.3275, 0.7907, 0.0), (-0.4755, 0.7116, 0.0), (-0.6052, 0.6052, 0.0), (-0.7116, 0.4755, 0.0), (-0.7907, 0.3275, 0.0), (-0.9994, 0.01976, 0.07781), (-0.8559, 1.057e-07, 0.0), (-0.8394, -0.167, 0.0), (-0.7907, -0.3275, 0.0), (-0.7116, -0.4755, 0.0), (-0.6052, -0.6052, 0.0), (-0.4755, -0.7116, 0.0), (-0.3275, -0.7907, 0.0), (-0.167, -0.8394, 0.0), (2.789e-07, -0.8559, 0.0), (0.167, -0.8394, 0.0), (0.3275, -0.7907, 0.0), (0.4755, -0.7116, 0.0), (0.6052, -0.6052, 0.0), (0.7116, -0.4755, 0.0), (0.7907, -0.3275, 0.0), (0.8394, -0.167, 0.0), (0.8559, 8.675e-07, 0.0), (-0.9801, -0.1753, 0.07781), (-0.9232, 0.4024, 0.07781), (-0.8308, 0.5753, 0.07781), (-0.7065, 0.7269, 0.07781), (-0.5549, 0.8512, 0.07781), (-0.1944, 1.001, 0.07781), (-0.382, 0.9436, 0.07781), (0.7077, -0.6874, 0.07781), (0.8321, -0.5358, 0.07781), (0.9245, -0.3629, 0.07781), (0.9814, -0.1753, 0.07781), (1.001, 0.01976, 0.07781), (-0.3269, 0.8105, 0.07781), (-0.1663, 0.8592, 0.07781), (-0.4749, 0.7314, 0.07781), (-0.6046, 0.625, 0.07781), (-0.711, 0.4953, 0.07781), (-0.7901, 0.3473, 0.07781), (-0.8388, -0.1472, 0.07781), (-0.8553, 0.01976, 0.07781), (-0.7901, -0.3078, 0.07781), (-0.711, -0.4558, 0.07781), (-0.6046, -0.5855, 0.07781), (-0.4749, -0.6919, 0.07781), (-0.3269, -0.771, 0.07781), (-0.1663, -0.8197, 0.07781), (0.0006412, -0.8361, 0.07781), (0.1676, -0.8197, 0.07781), (0.3282, -0.771, 0.07781), (0.4761, -0.6919, 0.07781), (0.6058, -0.5855, 0.07781), (0.7123, -0.4558, 0.07781), (0.7914, -0.3078, 0.07781), (0.8401, -0.1472, 0.07781), (0.8565, 0.01976, 0.07781)], [], [(18, 50, 51, 19), (5, 37, 38, 6), (19, 51, 52, 20), (31, 30, 79, 78), (20, 52, 53, 21), (32, 31, 78, 77), (21, 53, 54, 22), (8, 40, 41, 9), (22, 54, 55, 23), (9, 41, 42, 10), (23, 55, 56, 24), (10, 42, 43, 11), (67, 68, 91, 90), (11, 43, 44, 12), (57, 32, 77, 75), (12, 44, 45, 13), (66, 67, 90, 89), (13, 45, 46, 14), (39, 57, 75, 76), (65, 66, 89, 88), (14, 46, 47, 15), (1, 33, 34, 2), (64, 65, 88, 87), (15, 47, 48, 16), (2, 34, 35, 3), (0, 64, 87, 86), (16, 48, 49, 17), (3, 35, 36, 4), (59, 58, 74, 73), (17, 49, 50, 18), (4, 36, 37, 5), (7, 0, 86, 85), (30, 29, 80, 79), (29, 28, 81, 80), (28, 27, 82, 81), (62, 63, 69, 70), (27, 26, 83, 82), (63, 61, 71, 69), (26, 25, 84, 83), (61, 60, 72, 71), (25, 7, 85, 84), (60, 59, 73, 72), (43, 42, 77, 78), (2, 3, 61, 63), (16, 17, 25, 26), (44, 43, 78, 79), (3, 4, 60, 61), (33, 1, 62, 70), (17, 18, 7, 25), (45, 44, 79, 80), (40, 8, 39, 76), (4, 5, 59, 60), (18, 19, 0, 7), (46, 45, 80, 81), (5, 6, 58, 59), (19, 20, 64, 0), (47, 46, 81, 82), (34, 33, 70, 69), (20, 21, 65, 64), (48, 47, 82, 83), (35, 34, 69, 71), (21, 22, 66, 65), (49, 48, 83, 84), (8, 9, 57, 39), (36, 35, 71, 72), (22, 23, 67, 66), (50, 49, 84, 85), (24, 56, 91, 68), (9, 10, 32, 57), (37, 36, 72, 73), (23, 24, 68, 67), (51, 50, 85, 86), (10, 11, 31, 32), (38, 37, 73, 74), (52, 51, 86, 87), (11, 12, 30, 31), (53, 52, 87, 88), (12, 13, 29, 30), (6, 38, 74, 58), (54, 53, 88, 89), (13, 14, 28, 29), (41, 40, 76, 75), (55, 54, 89, 90), (14, 15, 27, 28), (42, 41, 75, 77), (1, 2, 63, 62), (56, 55, 90, 91), (15, 16, 26, 27)])
_uv = me_circle_003.uv_layers.new(name='UVMap')
_uv.uv.foreach_set('vector', [0.0, 0.0, 0.0, 0.0, 0.0, 0.0, 0.0, 0.0, 0.0, 0.0, 0.0, 0.0, 0.0, 0.0, 0.0, 0.0, 0.0, 0.0, 0.0, 0.0, 0.0, 0.0, 0.0, 0.0, 0.0, 0.0, 0.0, 0.0, 0.0, 0.0, 0.0, 0.0, 0.0, 0.0, 0.0, 0.0, 0.0, 0.0, 0.0, 0.0, 0.0, 0.0, 0.0, 0.0, 0.0, 0.0, 0.0, 0.0, 0.0, 0.0, 0.0, 0.0, 0.0, 0.0, 0.0, 0.0, 0.0, 0.0, 0.0, 0.0, 0.0, 0.0, 0.0, 0.0, 0.0, 0.0, 0.0, 0.0, 0.0, 0.0, 0.0, 0.0, 0.0, 0.0, 0.0, 0.0, 0.0, 0.0, 0.0, 0.0, 0.0, 0.0, 0.0, 0.0, 0.0, 0.0, 0.0, 0.0, 0.0, 0.0, 0.0, 0.0, 0.0, 0.0, 0.0, 0.0, 0.0, 0.0, 0.0, 0.0, 0.0, 0.0, 0.0, 0.0, 0.0, 0.0, 0.0, 0.0, 0.0, 0.0, 0.0, 0.0, 0.0, 0.0, 0.0, 0.0, 0.0, 0.0, 0.0, 0.0, 0.0, 0.0, 0.0, 0.0, 0.0, 0.0, 0.0, 0.0, 0.0, 0.0, 0.0, 0.0, 0.0, 0.0, 0.0, 0.0, 0.0, 0.0, 0.0, 0.0, 0.0, 0.0, 0.0, 0.0, 0.0, 0.0, 0.0, 0.0, 0.0, 0.0, 0.0, 0.0, 0.0, 0.0, 0.0, 0.0, 0.0, 0.0, 0.0, 0.0, 0.0, 0.0, 0.0, 0.0, 0.0, 0.0, 0.0, 0.0, 0.0, 0.0, 0.0, 0.0, 0.0, 0.0, 0.0, 0.0, 0.0, 0.0, 0.0, 0.0, 0.0, 0.0, 0.0, 0.0, 0.0, 0.0, 0.0, 0.0, 0.0, 0.0, 0.0, 0.0, 0.0, 0.0, 0.0, 0.0, 0.0, 0.0, 0.0, 0.0, 0.0, 0.0, 0.0, 0.0, 0.0, 0.0, 0.0, 0.0, 0.0, 0.0, 0.0, 0.0, 0.0, 0.0, 0.0, 0.0, 0.0, 0.0, 0.0, 0.0, 0.0, 0.0, 0.0, 0.0, 0.0, 0.0, 0.0, 0.0, 0.0, 0.0, 0.0, 0.0, 0.0, 0.0, 0.0, 0.0, 0.0, 0.0, 0.0, 0.0, 0.0, 0.0, 0.0, 0.0, 0.0, 0.0, 0.0, 0.0, 0.0, 0.0, 0.0, 0.0, 0.0, 0.0, 0.0, 0.0, 0.0, 0.0, 0.0, 0.0, 0.0, 0.0, 0.0, 0.0, 0.0, 0.0, 0.0, 0.0, 0.0, 0.0, 0.0, 0.0, 0.0, 0.0, 0.0, 0.0, 0.0, 0.0, 0.0, 0.0, 0.0, 0.0, 0.0, 0.0, 0.0, 0.0, 0.0, 0.0, 0.0, 0.0, 0.0, 0.0, 0.0, 0.0, 0.0, 0.0, 0.0, 0.0, 0.0, 0.0, 0.0, 0.0, 0.0, 0.0, 0.0, 0.0, 0.0, 0.0, 0.0, 0.0, 0.0, 0.0, 0.0, 0.0, 0.0, 0.0, 0.0, 0.0, 0.0, 0.0, 0.0, 0.0, 0.0, 0.0, 0.0, 0.0, 0.0, 0.0, 0.0, 0.0, 0.0, 0.0, 0.0, 0.0, 0.0, 0.0, 0.0, 0.0, 0.0, 0.0, 0.0, 0.0, 0.0, 0.0, 0.0, 0.0, 0.0, 0.0, 0.0, 0.0, 0.0, 0.0, 0.0, 0.0, 0.0, 0.0, 0.0, 0.0, 0.0, 0.0, 0.0, 0.0, 0.0, 0.0, 0.0, 0.0, 0.0, 0.0, 0.0, 0.0, 0.0, 0.0, 0.0, 0.0, 0.0, 0.0, 0.0, 0.0, 0.0, 0.0, 0.0, 0.0, 0.0, 0.0, 0.0, 0.0, 0.0, 0.0, 0.0, 0.0, 0.0, 0.0, 0.0, 0.0, 0.0, 0.0, 0.0, 0.0, 0.0, 0.0, 0.0, 0.0, 0.0, 0.0, 0.0, 0.0, 0.0, 0.0, 0.0, 0.0, 0.0, 0.0, 0.0, 0.0, 0.0, 0.0, 0.0, 0.0, 0.0, 0.0, 0.0, 0.0, 0.0, 0.0, 0.0, 0.0, 0.0, 0.0, 0.0, 0.0, 0.0, 0.0, 0.0, 0.0, 0.0, 0.0, 0.0, 0.0, 0.0, 0.0, 0.0, 0.0, 0.0, 0.0, 0.0, 0.0, 0.0, 0.0, 0.0, 0.0, 0.0, 0.0, 0.0, 0.0, 0.0, 0.0, 0.0, 0.0, 0.0, 0.0, 0.0, 0.0, 0.0, 0.0, 0.0, 0.0, 0.0, 0.0, 0.0, 0.0, 0.0, 0.0, 0.0, 0.0, 0.0, 0.0, 0.0, 0.0, 0.0, 0.0, 0.0, 0.0, 0.0, 0.0, 0.0, 0.0, 0.0, 0.0, 0.0, 0.0, 0.0, 0.0, 0.0, 0.0, 0.0, 0.0, 0.0, 0.0, 0.0, 0.0, 0.0, 0.0, 0.0, 0.0, 0.0, 0.0, 0.0, 0.0, 0.0, 0.0, 0.0, 0.0, 0.0, 0.0, 0.0, 0.0, 0.0, 0.0, 0.0, 0.0, 0.0, 0.0, 0.0, 0.0, 0.0, 0.0, 0.0, 0.0, 0.0, 0.0, 0.0, 0.0, 0.0, 0.0, 0.0, 0.0, 0.0, 0.0, 0.0, 0.0, 0.0, 0.0, 0.0, 0.0, 0.0, 0.0, 0.0, 0.0, 0.0, 0.0, 0.0, 0.0, 0.0, 0.0, 0.0, 0.0, 0.0, 0.0, 0.0, 0.0, 0.0, 0.0, 0.0, 0.0, 0.0, 0.0, 0.0, 0.0, 0.0, 0.0, 0.0, 0.0, 0.0, 0.0, 0.0, 0.0, 0.0, 0.0, 0.0, 0.0, 0.0, 0.0, 0.0, 0.0, 0.0, 0.0, 0.0, 0.0, 0.0, 0.0, 0.0, 0.0, 0.0, 0.0, 0.0, 0.0, 0.0, 0.0, 0.0, 0.0, 0.0, 0.0, 0.0, 0.0, 0.0, 0.0, 0.0, 0.0, 0.0, 0.0, 0.0, 0.0, 0.0, 0.0, 0.0, 0.0, 0.0, 0.0, 0.0, 0.0, 0.0, 0.0, 0.0, 0.0, 0.0, 0.0, 0.0, 0.0, 0.0, 0.0, 0.0, 0.0, 0.0, 0.0, 0.0, 0.0, 0.0, 0.0, 0.0, 0.0, 0.0, 0.0, 0.0, 0.0, 0.0, 0.0, 0.0, 0.0, 0.0, 0.0, 0.0, 0.0, 0.0, 0.0, 0.0, 0.0, 0.0, 0.0, 0.0, 0.0, 0.0, 0.0, 0.0, 0.0, 0.0, 0.0, 0.0, 0.0, 0.0, 0.0, 0.0, 0.0, 0.0, 0.0, 0.0, 0.0, 0.0, 0.0, 0.0, 0.0, 0.0, 0.0, 0.0, 0.0, 0.0, 0.0, 0.0, 0.0, 0.0, 0.0, 0.0, 0.0, 0.0, 0.0, 0.0, 0.0, 0.0, 0.0, 0.0, 0.0, 0.0, 0.0, 0.0, 0.0])
me_circle_003.use_remesh_fix_poles = True
me_circle_003.use_remesh_preserve_attributes = False
me_circle_003.use_mirror_vertex_groups = False
me_circle_003.update()
me_circle_004 = bpy.data.meshes.new('Circle.004')
me_circle_004.from_pydata([(0.0, 1.0, 0.0), (-0.1951, 0.9808, 0.0), (-0.3827, 0.9239, 0.0), (-0.5556, 0.8315, 0.0), (-0.7071, 0.7071, 0.0), (-0.8315, 0.5556, 0.0), (-0.9239, 0.3827, 0.0), (-0.9808, 0.1951, 0.0), (-1.0, 7.55e-08, 0.0), (-0.9808, -0.1951, 0.0), (-0.9239, -0.3827, 0.0), (-0.8315, -0.5556, 0.0), (-0.7071, -0.7071, 0.0), (-0.5556, -0.8315, 0.0), (-0.3827, -0.9239, 0.0), (-0.1951, -0.9808, 0.0), (3.258e-07, -1.0, 0.0), (0.1951, -0.9808, 0.0), (0.3827, -0.9239, 0.0), (0.5556, -0.8315, 0.0), (0.7071, -0.7071, 0.0), (0.8315, -0.5556, 0.0), (0.9239, -0.3827, 0.0), (0.9808, -0.1951, 0.0), (1.0, 9.656e-07, 0.0), (0.9808, 0.1951, 0.0), (0.9239, 0.3827, 0.0), (0.8315, 0.5556, 0.0), (0.7071, 0.7071, 0.0), (0.5556, 0.8315, 0.0), (0.3827, 0.9239, 0.0), (0.1951, 0.9808, 0.0), (0.0, 0.8559, 0.0), (-0.167, 0.8394, 0.0), (-0.3275, 0.7907, 0.0), (-0.4755, 0.7116, 0.0), (-0.6052, 0.6052, 0.0), (-0.7116, 0.4755, 0.0), (-0.7907, 0.3275, 0.0), (-0.8394, 0.167, 0.0), (-0.8559, 1.057e-07, 0.0), (-0.8394, -0.167, 0.0), (-0.7907, -0.3275, 0.0), (-0.7116, -0.4755, 0.0), (-0.6052, -0.6052, 0.0), (-0.4755, -0.7116, 0.0), (-0.3275, -0.7907, 0.0), (-0.167, -0.8394, 0.0), (2.789e-07, -0.8559, 0.0), (0.167, -0.8394, 0.0), (0.3275, -0.7907, 0.0), (0.4755, -0.7116, 0.0), (0.6052, -0.6052, 0.0), (0.7116, -0.4755, 0.0), (0.7907, -0.3275, 0.0), (0.8394, -0.167, 0.0), (0.8559, 8.675e-07, 0.0), (0.8394, 0.167, 0.0), (0.7907, 0.3275, 0.0), (0.7116, 0.4755, 0.0), (0.6052, 0.6052, 0.0), (0.4755, 0.7116, 0.0), (0.3275, 0.7907, 0.0), (0.167, 0.8394, 0.0)], [], [(18, 19, 51, 50), (5, 6, 38, 37), (19, 20, 52, 51), (6, 7, 39, 38), (20, 21, 53, 52), (7, 8, 40, 39), (21, 22, 54, 53), (8, 9, 41, 40), (22, 23, 55, 54), (9, 10, 42, 41), (23, 24, 56, 55), (10, 11, 43, 42), (24, 25, 57, 56), (11, 12, 44, 43), (25, 26, 58, 57), (12, 13, 45, 44), (26, 27, 59, 58), (13, 14, 46, 45), (0, 1, 33, 32), (27, 28, 60, 59), (14, 15, 47, 46), (1, 2, 34, 33), (28, 29, 61, 60), (15, 16, 48, 47), (2, 3, 35, 34), (29, 30, 62, 61), (16, 17, 49, 48), (3, 4, 36, 35), (30, 31, 63, 62), (17, 18, 50, 49), (4, 5, 37, 36), (31, 0, 32, 63)])
_uv = me_circle_004.uv_layers.new(name='UVMap')
_uv.uv.foreach_set('vector', [0.0, 0.0, 0.0, 0.0, 0.0, 0.0, 0.0, 0.0, 0.0, 0.0, 0.0, 0.0, 0.0, 0.0, 0.0, 0.0, 0.0, 0.0, 0.0, 0.0, 0.0, 0.0, 0.0, 0.0, 0.0, 0.0, 0.0, 0.0, 0.0, 0.0, 0.0, 0.0, 0.0, 0.0, 0.0, 0.0, 0.0, 0.0, 0.0, 0.0, 0.0, 0.0, 0.0, 0.0, 0.0, 0.0, 0.0, 0.0, 0.0, 0.0, 0.0, 0.0, 0.0, 0.0, 0.0, 0.0, 0.0, 0.0, 0.0, 0.0, 0.0, 0.0, 0.0, 0.0, 0.0, 0.0, 0.0, 0.0, 0.0, 0.0, 0.0, 0.0, 0.0, 0.0, 0.0, 0.0, 0.0, 0.0, 0.0, 0.0, 0.0, 0.0, 0.0, 0.0, 0.0, 0.0, 0.0, 0.0, 0.0, 0.0, 0.0, 0.0, 0.0, 0.0, 0.0, 0.0, 0.0, 0.0, 0.0, 0.0, 0.0, 0.0, 0.0, 0.0, 0.0, 0.0, 0.0, 0.0, 0.0, 0.0, 0.0, 0.0, 0.0, 0.0, 0.0, 0.0, 0.0, 0.0, 0.0, 0.0, 0.0, 0.0, 0.0, 0.0, 0.0, 0.0, 0.0, 0.0, 0.0, 0.0, 0.0, 0.0, 0.0, 0.0, 0.0, 0.0, 0.0, 0.0, 0.0, 0.0, 0.0, 0.0, 0.0, 0.0, 0.0, 0.0, 0.0, 0.0, 0.0, 0.0, 0.0, 0.0, 0.0, 0.0, 0.0, 0.0, 0.0, 0.0, 0.0, 0.0, 0.0, 0.0, 0.0, 0.0, 0.0, 0.0, 0.0, 0.0, 0.0, 0.0, 0.0, 0.0, 0.0, 0.0, 0.0, 0.0, 0.0, 0.0, 0.0, 0.0, 0.0, 0.0, 0.0, 0.0, 0.0, 0.0, 0.0, 0.0, 0.0, 0.0, 0.0, 0.0, 0.0, 0.0, 0.0, 0.0, 0.0, 0.0, 0.0, 0.0, 0.0, 0.0, 0.0, 0.0, 0.0, 0.0, 0.0, 0.0, 0.0, 0.0, 0.0, 0.0, 0.0, 0.0, 0.0, 0.0, 0.0, 0.0, 0.0, 0.0, 0.0, 0.0, 0.0, 0.0, 0.0, 0.0, 0.0, 0.0, 0.0, 0.0, 0.0, 0.0, 0.0, 0.0, 0.0, 0.0, 0.0, 0.0, 0.0, 0.0, 0.0, 0.0, 0.0, 0.0, 0.0, 0.0, 0.0, 0.0, 0.0, 0.0, 0.0, 0.0, 0.0, 0.0, 0.0, 0.0])
me_circle_004.use_remesh_fix_poles = True
me_circle_004.use_remesh_preserve_attributes = False
me_circle_004.use_mirror_vertex_groups = False
me_circle_004.update()

# ---- objects
ob_light = bpy.data.objects.new('Light', light_light)
ob_camera = bpy.data.objects.new('Camera', cam_camera)
ob_icosphere = bpy.data.objects.new('Icosphere', me_icosphere)
ob_circle = bpy.data.objects.new('Circle', me_circle)
ob_circle_001 = bpy.data.objects.new('Circle.001', me_circle_001)
ob_circle_002 = bpy.data.objects.new('Circle.002', me_circle_002)
ob_circle_003 = bpy.data.objects.new('Circle.003', me_circle_003)
ob_circle_004 = bpy.data.objects.new('Circle.004', me_circle_004)

# ---- transforms, parenting, visibility, modifiers, constraints
ob_light.location = (4.076, 1.005, 5.904)
ob_light.rotation_euler = (0.6503, 0.05522, 1.866)
ob_light.lock_rotations_4d = False
ob_light.empty_display_type = 'ARROWS'
ob_light.color = (0.0, 0.0, 0.0, 0.0)
ob_light.lineart.crease_threshold = 0.0
ob_camera.location = (7.359, -6.926, 4.958)
ob_camera.rotation_euler = (1.109, 0.0, 0.8149)
ob_camera.lock_rotations_4d = False
ob_camera.empty_display_type = 'ARROWS'
ob_camera.color = (0.0, 0.0, 0.0, 0.0)
ob_camera.display_type = 'WIRE'
ob_camera.lineart.crease_threshold = 0.0
ob_icosphere.location = (0.0, 0.0, 0.0)
ob_icosphere.lineart.crease_threshold = 0.0
ob_circle.location = (1.0, -1.192e-07, -0.4052)
ob_circle.rotation_euler = (-0.0, 2.094, -0.0)
ob_circle.lineart.crease_threshold = 0.0
ob_circle_001.location = (1.087, 0.0, -0.4556)
ob_circle_001.rotation_euler = (-0.0, 2.094, -0.0)
ob_circle_001.scale = (0.9, 0.9, 0.9)
ob_circle_001.lineart.crease_threshold = 0.0
ob_circle_002.location = (-4.0, -4.0, -0.4052)
ob_circle_002.rotation_euler = (-0.0, 2.094, -0.0)
ob_circle_002.lineart.crease_threshold = 0.0
ob_circle_003.location = (1.244, 0.03365, -0.546)
ob_circle_003.rotation_euler = (1.017, 3.456, 1.76)
ob_circle_003.scale = (0.7637, 0.7637, 0.7637)
ob_circle_003.lineart.crease_threshold = 0.0
ob_circle_004.location = (-4.0, -2.0, -0.4052)
ob_circle_004.rotation_euler = (-0.0, 2.094, -0.0)
ob_circle_004.lineart.crease_threshold = 0.0

# ---- collection membership
col_collection.objects.link(ob_light)
col_collection.objects.link(ob_camera)
col_collection.objects.link(ob_icosphere)
col_collection.objects.link(ob_circle)
col_collection.objects.link(ob_circle_001)
col_collection.objects.link(ob_circle_002)
col_collection.objects.link(ob_circle_003)
col_collection.objects.link(ob_circle_004)

# ---- scene / render settings (as saved in the file)
scene.camera = ob_camera
scene.frame_start = 1; scene.frame_end = 250; scene.frame_set(1)
scene.render.engine = 'BLENDER_EEVEE_NEXT'
scene.cycles.use_denoising = False
scene.cycles.samples = 128
scene.cycles.sampling_pattern = 'TABULATED_SOBOL'
scene.cycles.use_adaptive_sampling = False
scene.cycles.use_light_tree = False
scene.view_settings.view_transform = 'Filmic'
bpy.context.view_layer.update()
